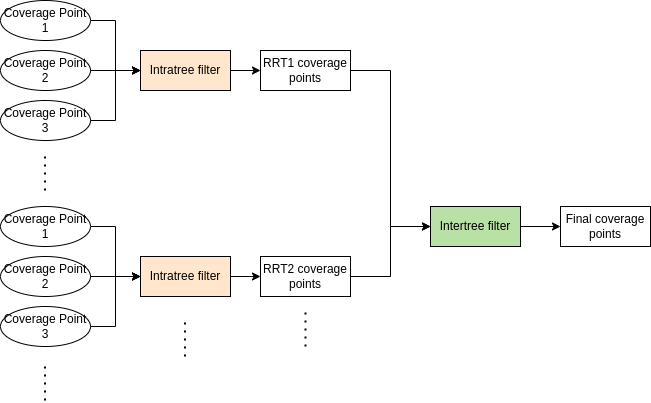

The diagram above was exported from draw.io. Its source (the exported page's mxGraphModel, read from the mxfile embedded in the PNG):
<mxGraphModel dx="1232" dy="705" grid="1" gridSize="10" guides="1" tooltips="1" connect="1" arrows="1" fold="1" page="1" pageScale="1" pageWidth="850" pageHeight="1100" math="0" shadow="0">
  <root>
    <mxCell id="0" />
    <mxCell id="1" parent="0" />
    <mxCell id="VaqLuHGxU9sOFCuh07ko-18" style="edgeStyle=orthogonalEdgeStyle;rounded=0;orthogonalLoop=1;jettySize=auto;html=1;entryX=0;entryY=0.5;entryDx=0;entryDy=0;" edge="1" parent="1" source="VaqLuHGxU9sOFCuh07ko-1" target="VaqLuHGxU9sOFCuh07ko-5">
      <mxGeometry relative="1" as="geometry" />
    </mxCell>
    <mxCell id="VaqLuHGxU9sOFCuh07ko-1" value="Intratree filter" style="rounded=0;whiteSpace=wrap;html=1;fillColor=#FFE6CC;" vertex="1" parent="1">
      <mxGeometry x="260" y="280" width="90" height="40" as="geometry" />
    </mxCell>
    <mxCell id="VaqLuHGxU9sOFCuh07ko-15" style="edgeStyle=orthogonalEdgeStyle;rounded=0;orthogonalLoop=1;jettySize=auto;html=1;entryX=0;entryY=0.5;entryDx=0;entryDy=0;" edge="1" parent="1" source="VaqLuHGxU9sOFCuh07ko-2" target="VaqLuHGxU9sOFCuh07ko-1">
      <mxGeometry relative="1" as="geometry" />
    </mxCell>
    <mxCell id="VaqLuHGxU9sOFCuh07ko-2" value="Coverage Point 1" style="ellipse;whiteSpace=wrap;html=1;" vertex="1" parent="1">
      <mxGeometry x="120" y="230" width="90" height="40" as="geometry" />
    </mxCell>
    <mxCell id="VaqLuHGxU9sOFCuh07ko-16" value="" style="edgeStyle=orthogonalEdgeStyle;rounded=0;orthogonalLoop=1;jettySize=auto;html=1;" edge="1" parent="1" source="VaqLuHGxU9sOFCuh07ko-3" target="VaqLuHGxU9sOFCuh07ko-1">
      <mxGeometry relative="1" as="geometry" />
    </mxCell>
    <mxCell id="VaqLuHGxU9sOFCuh07ko-3" value="Coverage Point 2" style="ellipse;whiteSpace=wrap;html=1;" vertex="1" parent="1">
      <mxGeometry x="120" y="280" width="90" height="40" as="geometry" />
    </mxCell>
    <mxCell id="VaqLuHGxU9sOFCuh07ko-17" style="edgeStyle=orthogonalEdgeStyle;rounded=0;orthogonalLoop=1;jettySize=auto;html=1;entryX=0;entryY=0.5;entryDx=0;entryDy=0;" edge="1" parent="1" source="VaqLuHGxU9sOFCuh07ko-4" target="VaqLuHGxU9sOFCuh07ko-1">
      <mxGeometry relative="1" as="geometry" />
    </mxCell>
    <mxCell id="VaqLuHGxU9sOFCuh07ko-4" value="Coverage Point 3" style="ellipse;whiteSpace=wrap;html=1;" vertex="1" parent="1">
      <mxGeometry x="120" y="330" width="90" height="40" as="geometry" />
    </mxCell>
    <mxCell id="VaqLuHGxU9sOFCuh07ko-19" style="edgeStyle=orthogonalEdgeStyle;rounded=0;orthogonalLoop=1;jettySize=auto;html=1;entryX=0;entryY=0.5;entryDx=0;entryDy=0;" edge="1" parent="1" source="VaqLuHGxU9sOFCuh07ko-5" target="VaqLuHGxU9sOFCuh07ko-13">
      <mxGeometry relative="1" as="geometry" />
    </mxCell>
    <mxCell id="VaqLuHGxU9sOFCuh07ko-5" value="RRT1 coverage points" style="rounded=0;whiteSpace=wrap;html=1;" vertex="1" parent="1">
      <mxGeometry x="380" y="280" width="90" height="40" as="geometry" />
    </mxCell>
    <mxCell id="VaqLuHGxU9sOFCuh07ko-29" value="" style="edgeStyle=orthogonalEdgeStyle;rounded=0;orthogonalLoop=1;jettySize=auto;html=1;" edge="1" parent="1" source="VaqLuHGxU9sOFCuh07ko-6" target="VaqLuHGxU9sOFCuh07ko-10">
      <mxGeometry relative="1" as="geometry" />
    </mxCell>
    <mxCell id="VaqLuHGxU9sOFCuh07ko-6" value="Intratree filter" style="rounded=0;whiteSpace=wrap;html=1;fillColor=#FFE6CC;" vertex="1" parent="1">
      <mxGeometry x="260" y="486" width="90" height="40" as="geometry" />
    </mxCell>
    <mxCell id="VaqLuHGxU9sOFCuh07ko-23" style="edgeStyle=orthogonalEdgeStyle;rounded=0;orthogonalLoop=1;jettySize=auto;html=1;entryX=0;entryY=0.5;entryDx=0;entryDy=0;" edge="1" parent="1" source="VaqLuHGxU9sOFCuh07ko-7" target="VaqLuHGxU9sOFCuh07ko-6">
      <mxGeometry relative="1" as="geometry" />
    </mxCell>
    <mxCell id="VaqLuHGxU9sOFCuh07ko-7" value="Coverage Point 1" style="ellipse;whiteSpace=wrap;html=1;" vertex="1" parent="1">
      <mxGeometry x="120" y="436" width="90" height="40" as="geometry" />
    </mxCell>
    <mxCell id="VaqLuHGxU9sOFCuh07ko-24" style="edgeStyle=orthogonalEdgeStyle;rounded=0;orthogonalLoop=1;jettySize=auto;html=1;entryX=0;entryY=0.5;entryDx=0;entryDy=0;" edge="1" parent="1" source="VaqLuHGxU9sOFCuh07ko-8" target="VaqLuHGxU9sOFCuh07ko-6">
      <mxGeometry relative="1" as="geometry" />
    </mxCell>
    <mxCell id="VaqLuHGxU9sOFCuh07ko-8" value="Coverage Point 2" style="ellipse;whiteSpace=wrap;html=1;" vertex="1" parent="1">
      <mxGeometry x="120" y="486" width="90" height="40" as="geometry" />
    </mxCell>
    <mxCell id="VaqLuHGxU9sOFCuh07ko-25" style="edgeStyle=orthogonalEdgeStyle;rounded=0;orthogonalLoop=1;jettySize=auto;html=1;entryX=0;entryY=0.5;entryDx=0;entryDy=0;" edge="1" parent="1" source="VaqLuHGxU9sOFCuh07ko-9" target="VaqLuHGxU9sOFCuh07ko-6">
      <mxGeometry relative="1" as="geometry" />
    </mxCell>
    <mxCell id="VaqLuHGxU9sOFCuh07ko-9" value="Coverage Point 3" style="ellipse;whiteSpace=wrap;html=1;" vertex="1" parent="1">
      <mxGeometry x="120" y="536" width="90" height="40" as="geometry" />
    </mxCell>
    <mxCell id="VaqLuHGxU9sOFCuh07ko-26" style="edgeStyle=orthogonalEdgeStyle;rounded=0;orthogonalLoop=1;jettySize=auto;html=1;entryX=0;entryY=0.5;entryDx=0;entryDy=0;" edge="1" parent="1" source="VaqLuHGxU9sOFCuh07ko-10" target="VaqLuHGxU9sOFCuh07ko-13">
      <mxGeometry relative="1" as="geometry" />
    </mxCell>
    <mxCell id="VaqLuHGxU9sOFCuh07ko-10" value="RRT2 coverage points" style="rounded=0;whiteSpace=wrap;html=1;" vertex="1" parent="1">
      <mxGeometry x="380" y="486" width="90" height="40" as="geometry" />
    </mxCell>
    <mxCell id="VaqLuHGxU9sOFCuh07ko-11" value="" style="endArrow=none;dashed=1;html=1;dashPattern=1 3;strokeWidth=2;rounded=0;" edge="1" parent="1">
      <mxGeometry width="50" height="50" relative="1" as="geometry">
        <mxPoint x="164.5" y="420" as="sourcePoint" />
        <mxPoint x="164.5" y="380" as="targetPoint" />
      </mxGeometry>
    </mxCell>
    <mxCell id="VaqLuHGxU9sOFCuh07ko-12" value="" style="endArrow=none;dashed=1;html=1;dashPattern=1 3;strokeWidth=2;rounded=0;" edge="1" parent="1">
      <mxGeometry width="50" height="50" relative="1" as="geometry">
        <mxPoint x="164.5" y="630" as="sourcePoint" />
        <mxPoint x="164.5" y="590" as="targetPoint" />
      </mxGeometry>
    </mxCell>
    <mxCell id="VaqLuHGxU9sOFCuh07ko-20" value="" style="edgeStyle=orthogonalEdgeStyle;rounded=0;orthogonalLoop=1;jettySize=auto;html=1;" edge="1" parent="1" source="VaqLuHGxU9sOFCuh07ko-13" target="VaqLuHGxU9sOFCuh07ko-14">
      <mxGeometry relative="1" as="geometry" />
    </mxCell>
    <mxCell id="VaqLuHGxU9sOFCuh07ko-13" value="Intertree filter" style="rounded=0;whiteSpace=wrap;html=1;fillColor=#B9E0A5;" vertex="1" parent="1">
      <mxGeometry x="550" y="436" width="90" height="40" as="geometry" />
    </mxCell>
    <mxCell id="VaqLuHGxU9sOFCuh07ko-14" value="Final coverage points" style="rounded=0;whiteSpace=wrap;html=1;" vertex="1" parent="1">
      <mxGeometry x="680" y="436" width="90" height="40" as="geometry" />
    </mxCell>
    <mxCell id="VaqLuHGxU9sOFCuh07ko-27" value="" style="endArrow=none;dashed=1;html=1;dashPattern=1 3;strokeWidth=2;rounded=0;" edge="1" parent="1">
      <mxGeometry width="50" height="50" relative="1" as="geometry">
        <mxPoint x="425" y="576" as="sourcePoint" />
        <mxPoint x="425" y="536" as="targetPoint" />
      </mxGeometry>
    </mxCell>
    <mxCell id="VaqLuHGxU9sOFCuh07ko-28" value="" style="endArrow=none;dashed=1;html=1;dashPattern=1 3;strokeWidth=2;rounded=0;" edge="1" parent="1">
      <mxGeometry width="50" height="50" relative="1" as="geometry">
        <mxPoint x="304.5" y="586" as="sourcePoint" />
        <mxPoint x="304.5" y="546" as="targetPoint" />
      </mxGeometry>
    </mxCell>
  </root>
</mxGraphModel>